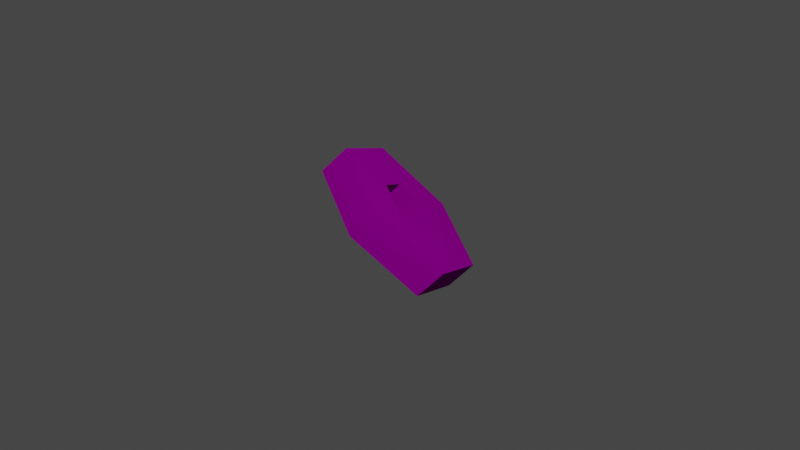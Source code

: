 # Source: Coin.blend  (saved by Blender 3.0.42; exported with 4.5.12 LTS)
import bpy
from mathutils import Matrix  # noqa: F401  (used for matrix-valued properties, if any)

bpy.ops.wm.read_factory_settings(use_empty=True)
scene = bpy.context.scene
scene.name = 'Scene'

# ---- collections
col_collection = bpy.data.collections.new('Collection'); scene.collection.children.link(col_collection)

# ---- images (referenced by path relative to the original .blend; pixels are not part of the script)
import os
ASSET_DIR = os.environ.get("B2B_ASSET_DIR", "")  # directory of the original .blend (textures are referenced by path, not embedded)
HERE = os.path.dirname(os.path.abspath(__file__))  # packed textures are extracted next to this script under _unpacked/

def load_image(name, relpath, width, height, colorspace="sRGB"):
    """Load a texture the original file referenced (path relative to the .blend, or extracted next to this script)."""
    p = next((c for c in (os.path.join(HERE, relpath), os.path.join(ASSET_DIR, relpath)) if relpath and os.path.exists(c)), "")
    if p:
        img = bpy.data.images.load(p, check_existing=True)
        img.name = name
    else:  # same state as the original file: an image datablock whose file is absent (Cycles renders it pink)
        img = bpy.data.images.new(name, width, height)
        img.source = "FILE"
        img.filepath = "//" + (relpath or name)
    img.colorspace_settings.name = colorspace
    return img
img_gold_texture_tif = load_image('Gold Texture.tif', 'Gold Texture.tif', 1024, 1024, 'sRGB')
img_gold_texture_m_tif = load_image('Gold Texture_M.tif', 'Gold Texture_M.tif', 1024, 1024, 'sRGB')
img_gold_texture_r_tif = load_image('Gold Texture_R.tif', 'Gold Texture_R.tif', 1024, 1024, 'sRGB')
img_gold_texture_n_tif = load_image('Gold Texture_N.tif', 'Gold Texture_N.tif', 1024, 1024, 'sRGB')

# ---- materials (node trees are filled in below, after node groups)
mat_coinmaterieal = bpy.data.materials.new('coinMaterieal')
mat_coinmaterieal.use_transparent_shadow = False

# ---- material node trees
mat_coinmaterieal.use_nodes = True; mat_coinmaterieal.node_tree.nodes.clear()
_N = mat_coinmaterieal.node_tree.nodes; _L = mat_coinmaterieal.node_tree.links
n0 = _N.new('ShaderNodeOutputMaterial'); n0.name = 'Material Output'; n0.location = (366, 238)
n1 = _N.new('ShaderNodeTexImage'); n1.name = 'Image Texture'; n1.location = (-214, 218)
n1.image = img_gold_texture_tif
n2 = _N.new('ShaderNodeTexImage'); n2.name = 'Image Texture.001'; n2.location = (-114, 198)
n2.image = img_gold_texture_m_tif
n3 = _N.new('ShaderNodeTexImage'); n3.name = 'Image Texture.002'; n3.location = (-454, -13)
n3.image = img_gold_texture_r_tif
n4 = _N.new('ShaderNodeTexImage'); n4.name = 'Image Texture.003'; n4.location = (-463, -287)
n4.image = img_gold_texture_n_tif
n5 = _N.new('ShaderNodeBsdfPrincipled'); n5.name = 'Principled BSDF'; n5.location = (76, 238)
n5.distribution = 'GGX'
n5.subsurface_method = 'RANDOM_WALK_SKIN'
n5.inputs[3].default_value = 1.45
n5.inputs[27].default_value = (0.0, 0.0, 0.0, 1.0)
n5.inputs[28].default_value = 1.0
_L.new(n5.outputs[0], n0.inputs[0])
_L.new(n1.outputs[0], n5.inputs[0])
_L.new(n2.outputs[1], n5.inputs[1])
_L.new(n3.outputs[1], n5.inputs[2])
_L.new(n4.outputs[0], n5.inputs[5])
n0.is_active_output = True

# ---- world
world_world = bpy.data.worlds.new('World'); scene.world = world_world
world_world.use_nodes = True; world_world.node_tree.nodes.clear()
_N = world_world.node_tree.nodes; _L = world_world.node_tree.links
n0 = _N.new('ShaderNodeOutputWorld'); n0.name = 'World Output'; n0.location = (300, 300)
n1 = _N.new('ShaderNodeBackground'); n1.name = 'Background'; n1.location = (10, 300)
n1.inputs[0].default_value = (0.05088, 0.05088, 0.05088, 1.0)
_L.new(n1.outputs[0], n0.inputs[0])
n0.is_active_output = True
world_world.color = (0.05088, 0.05088, 0.05088)
world_world.use_sun_shadow = False
world_world.sun_shadow_jitter_overblur = 0.0

# ---- cameras
cam_camera = bpy.data.cameras.new('Camera')
cam_camera.clip_end = 100.0
cam_camera.ortho_scale = 7.314

# ---- lights
light_light = bpy.data.lights.new('Light', 'POINT')
light_light.transmission_factor = 0.0
light_light.energy = 1000.0
light_light.shadow_soft_size = 0.1
light_light.shadow_maximum_resolution = 0.006
light_light.use_absolute_resolution = True

# ---- meshes
me_torus_001 = bpy.data.meshes.new('Torus.001')
me_torus_001.from_pydata([(-3.978e-08, 0.0, -0.91), (0.1752, -1.351e-09, -0.9095), (0.1737, 4.772e-09, -0.3528), (0.0005167, 1.887e-09, -0.3588), (-1.989e-08, 0.7881, -0.455), (0.1752, 0.7876, -0.4547), (0.1737, 0.3055, -0.1764), (0.0005167, 0.3107, -0.1794), (1.989e-08, 0.7881, 0.455), (0.1752, 0.7876, 0.4547), (0.1737, 0.3055, 0.1764), (0.0005167, 0.3107, 0.1794), (3.978e-08, 7.955e-08, 0.91), (0.1752, 7.816e-08, 0.9095), (0.1737, 3.561e-08, 0.3528), (0.0005167, 3.325e-08, 0.3588), (1.989e-08, -0.7881, 0.455), (0.1752, -0.7876, 0.4547), (0.1737, -0.3055, 0.1764), (0.0005167, -0.3107, 0.1794), (-1.989e-08, -0.7881, -0.455), (0.1752, -0.7876, -0.4547), (0.1737, -0.3055, -0.1764), (0.0005167, -0.3107, -0.1794), (-0.1752, -1.351e-09, -0.9095), (-0.1737, 4.772e-09, -0.3528), (-0.0005167, 1.887e-09, -0.3588), (-0.1752, 0.7876, -0.4547), (-0.1737, 0.3055, -0.1764), (-0.0005167, 0.3107, -0.1794), (-0.1752, 0.7876, 0.4547), (-0.1737, 0.3055, 0.1764), (-0.0005167, 0.3107, 0.1794), (-0.1752, 7.816e-08, 0.9095), (-0.1737, 3.561e-08, 0.3528), (-0.0005167, 3.325e-08, 0.3588), (-0.1752, -0.7876, 0.4547), (-0.1737, -0.3055, 0.1764), (-0.0005167, -0.3107, 0.1794), (-0.1752, -0.7876, -0.4547), (-0.1737, -0.3055, -0.1764), (-0.0005167, -0.3107, -0.1794)], [], [(0, 4, 5, 1), (1, 5, 6, 2), (2, 6, 7, 3), (4, 8, 9, 5), (5, 9, 10, 6), (6, 10, 11, 7), (8, 12, 13, 9), (9, 13, 14, 10), (10, 14, 15, 11), (12, 16, 17, 13), (13, 17, 18, 14), (14, 18, 19, 15), (16, 20, 21, 17), (17, 21, 22, 18), (18, 22, 23, 19), (20, 0, 1, 21), (21, 1, 2, 22), (22, 2, 3, 23), (0, 24, 27, 4), (24, 25, 28, 27), (25, 26, 29, 28), (4, 27, 30, 8), (27, 28, 31, 30), (28, 29, 32, 31), (8, 30, 33, 12), (30, 31, 34, 33), (31, 32, 35, 34), (12, 33, 36, 16), (33, 34, 37, 36), (34, 35, 38, 37), (16, 36, 39, 20), (36, 37, 40, 39), (37, 38, 41, 40), (20, 39, 24, 0), (39, 40, 25, 24), (40, 41, 26, 25)])
_uv = me_torus_001.uv_layers.new(name='UVMap')
_uv.uv.foreach_set('vector', [0.8698, 0.7503, 0.4335, 1.0, 0.4263, 0.8932, 0.7733, 0.7025, 0.9449, 0.5, 0.7224, 0.8853, 0.5863, 0.6494, 0.6726, 0.5, 0.5757, 0.5811, 0.4313, 0.6595, 0.4267, 0.5867, 0.5125, 0.5471, 0.4335, 1.0, 3.287e-07, 0.7527, 0.08935, 0.6931, 0.4263, 0.8932, 0.7224, 0.8853, 0.2776, 0.8853, 0.4137, 0.6494, 0.5863, 0.6494, 0.4313, 0.6595, 0.2893, 0.5806, 0.348, 0.5407, 0.4267, 0.5867, 3.287e-07, 0.7527, 0.0, 0.2497, 0.09653, 0.2975, 0.08935, 0.6931, 0.2776, 0.8853, 0.05511, 0.5, 0.3274, 0.5, 0.4137, 0.6494, 0.2893, 0.5806, 0.2941, 0.4189, 0.3573, 0.4529, 0.348, 0.5407, 0.0, 0.2497, 0.4363, 0.0, 0.4435, 0.1068, 0.09653, 0.2975, 0.05511, 0.5, 0.2776, 0.1147, 0.4137, 0.3506, 0.3274, 0.5, 0.2941, 0.4189, 0.4385, 0.3405, 0.4431, 0.4133, 0.3573, 0.4529, 0.4363, 0.0, 0.8698, 0.2473, 0.7805, 0.3069, 0.4435, 0.1068, 0.2776, 0.1147, 0.7224, 0.1147, 0.5863, 0.3506, 0.4137, 0.3506, 0.4385, 0.3405, 0.5806, 0.4194, 0.5218, 0.4593, 0.4431, 0.4133, 0.8698, 0.2473, 0.8698, 0.7503, 0.7733, 0.7025, 0.7805, 0.3069, 0.7224, 0.1147, 0.9449, 0.5, 0.6726, 0.5, 0.5863, 0.3506, 0.5806, 0.4194, 0.5757, 0.5811, 0.5125, 0.5471, 0.5218, 0.4593, 0.8698, 0.7503, 0.7733, 0.7025, 0.4263, 0.8932, 0.4335, 1.0, 0.9696, 0.5, 0.6822, 0.5, 0.5911, 0.6578, 0.7348, 0.9067, 0.5757, 0.5811, 0.5125, 0.5471, 0.4267, 0.5867, 0.4313, 0.6595, 0.4335, 1.0, 0.4263, 0.8932, 0.08935, 0.6931, 3.287e-07, 0.7527, 0.7348, 0.9067, 0.5911, 0.6578, 0.4089, 0.6578, 0.2652, 0.9067, 0.4313, 0.6595, 0.4267, 0.5867, 0.348, 0.5407, 0.2893, 0.5806, 3.287e-07, 0.7527, 0.08935, 0.6931, 0.09653, 0.2975, 0.0, 0.2497, 0.2652, 0.9067, 0.4089, 0.6578, 0.3178, 0.5, 0.03038, 0.5, 0.2893, 0.5806, 0.348, 0.5407, 0.3573, 0.4529, 0.2941, 0.4189, 0.0, 0.2497, 0.09653, 0.2975, 0.4435, 0.1068, 0.4363, 0.0, 0.03038, 0.5, 0.3178, 0.5, 0.4089, 0.3422, 0.2652, 0.0933, 0.2941, 0.4189, 0.3573, 0.4529, 0.4431, 0.4133, 0.4385, 0.3405, 0.4363, 0.0, 0.4435, 0.1068, 0.7805, 0.3069, 0.8698, 0.2473, 0.2652, 0.0933, 0.4089, 0.3422, 0.5911, 0.3422, 0.7348, 0.0933, 0.4385, 0.3405, 0.4431, 0.4133, 0.5218, 0.4593, 0.5806, 0.4194, 0.8698, 0.2473, 0.7805, 0.3069, 0.7733, 0.7025, 0.8698, 0.7503, 0.7348, 0.0933, 0.5911, 0.3422, 0.6822, 0.5, 0.9696, 0.5, 0.5806, 0.4194, 0.5218, 0.4593, 0.5125, 0.5471, 0.5757, 0.5811])
me_torus_001.materials.append(mat_coinmaterieal)
me_torus_001.use_remesh_fix_poles = True
me_torus_001.use_remesh_preserve_attributes = False
me_torus_001.update()

# ---- objects
ob_light = bpy.data.objects.new('Light', light_light)
ob_camera = bpy.data.objects.new('Camera', cam_camera)
ob_torus_001 = bpy.data.objects.new('Torus.001', me_torus_001)

# ---- transforms, parenting, visibility, modifiers, constraints
ob_light.location = (4.076, 1.005, 5.904)
ob_light.rotation_euler = (0.6503, 0.05522, 1.866)
ob_light.lock_rotations_4d = False
ob_light.empty_display_type = 'ARROWS'
ob_light.color = (0.0, 0.0, 0.0, 0.0)
ob_light.lineart.crease_threshold = 0.0
ob_camera.location = (7.359, -6.926, 4.958)
ob_camera.rotation_euler = (1.109, 0.0, 0.8149)
ob_camera.lock_rotations_4d = False
ob_camera.empty_display_type = 'ARROWS'
ob_camera.color = (0.0, 0.0, 0.0, 0.0)
ob_camera.display_type = 'WIRE'
ob_camera.lineart.crease_threshold = 0.0
ob_torus_001.location = (0.0, 0.0, 0.0)
ob_torus_001.rotation_euler = (0.0, 3.927, 3.927)

# ---- collection membership
col_collection.objects.link(ob_light)
col_collection.objects.link(ob_camera)
col_collection.objects.link(ob_torus_001)

# ---- scene / render settings (as saved in the file)
scene.camera = ob_camera
scene.frame_start = 1; scene.frame_end = 25; scene.frame_set(16)
scene.render.engine = 'BLENDER_EEVEE_NEXT'
scene.cycles.sampling_pattern = 'TABULATED_SOBOL'
scene.cycles.use_light_tree = False
scene.view_settings.view_transform = 'Filmic'
bpy.context.view_layer.update()

